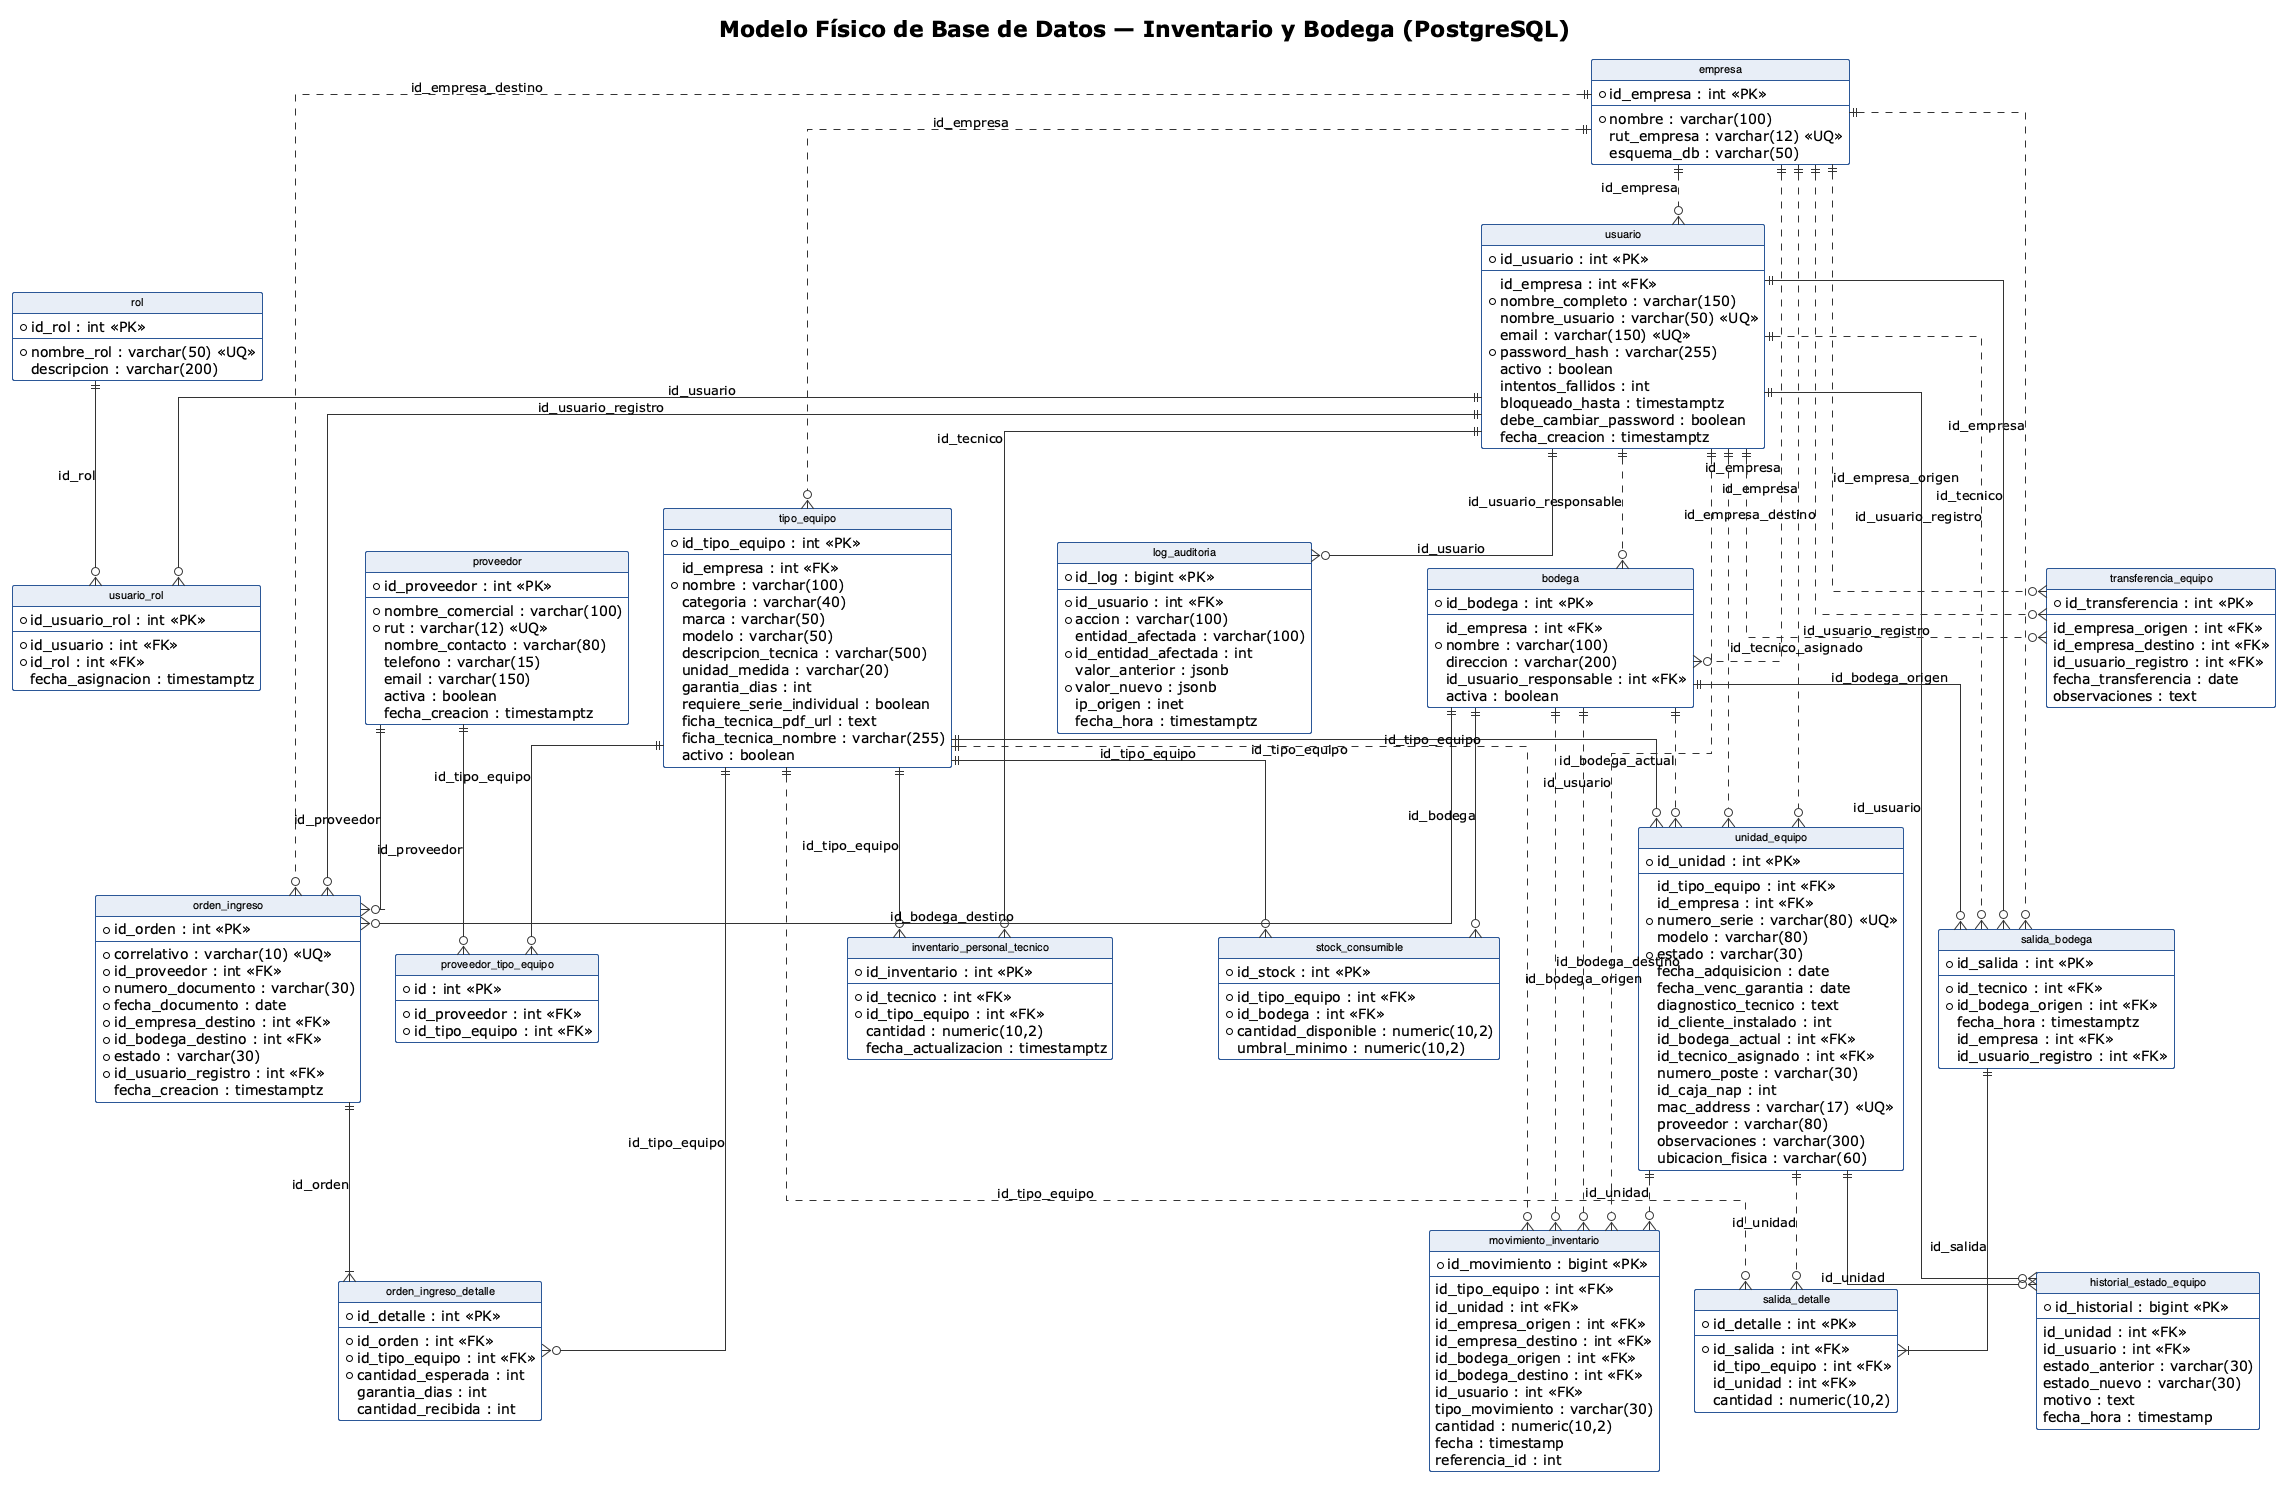

The diagram above was rendered by PlantUML. Its source (embedded in the PNG):
@startuml
!theme plain
hide circle
skinparam linetype ortho
skinparam shadowing false
skinparam roundcorner 4
skinparam classFontSize 11
skinparam classFontName "Helvetica,Arial,sans-serif"
skinparam arrowColor #333333
skinparam packageBackgroundColor transparent

skinparam class {
    BackgroundColor #FFFFFF
    BorderColor #2B5797
    HeaderBackgroundColor #E8EEF7
}

title Modelo Físico de Base de Datos — Inventario y Bodega (PostgreSQL)

entity "empresa" as empresa {
  * id_empresa : int <<PK>>
  --
  * nombre : varchar(100)
  rut_empresa : varchar(12) <<UQ>>
  esquema_db : varchar(50)
}

entity "rol" as rol {
  * id_rol : int <<PK>>
  --
  * nombre_rol : varchar(50) <<UQ>>
  descripcion : varchar(200)
}

entity "usuario" as usuario {
  * id_usuario : int <<PK>>
  --
  id_empresa : int <<FK>>
  * nombre_completo : varchar(150)
  nombre_usuario : varchar(50) <<UQ>>
  email : varchar(150) <<UQ>>
  * password_hash : varchar(255)
  activo : boolean
  intentos_fallidos : int
  bloqueado_hasta : timestamptz
  debe_cambiar_password : boolean
  fecha_creacion : timestamptz
}

entity "usuario_rol" as usuario_rol {
  * id_usuario_rol : int <<PK>>
  --
  * id_usuario : int <<FK>>
  * id_rol : int <<FK>>
  fecha_asignacion : timestamptz
}

entity "bodega" as bodega {
  * id_bodega : int <<PK>>
  --
  id_empresa : int <<FK>>
  * nombre : varchar(100)
  direccion : varchar(200)
  id_usuario_responsable : int <<FK>>
  activa : boolean
}

entity "tipo_equipo" as tipo_equipo {
  * id_tipo_equipo : int <<PK>>
  --
  id_empresa : int <<FK>>
  * nombre : varchar(100)
  categoria : varchar(40)
  marca : varchar(50)
  modelo : varchar(50)
  descripcion_tecnica : varchar(500)
  unidad_medida : varchar(20)
  garantia_dias : int
  requiere_serie_individual : boolean
  ficha_tecnica_pdf_url : text
  ficha_tecnica_nombre : varchar(255)
  activo : boolean
}

entity "unidad_equipo" as unidad_equipo {
  * id_unidad : int <<PK>>
  --
  id_tipo_equipo : int <<FK>>
  id_empresa : int <<FK>>
  * numero_serie : varchar(80) <<UQ>>
  modelo : varchar(80)
  * estado : varchar(30)
  fecha_adquisicion : date
  fecha_venc_garantia : date
  diagnostico_tecnico : text
  id_cliente_instalado : int
  id_bodega_actual : int <<FK>>
  id_tecnico_asignado : int <<FK>>
  numero_poste : varchar(30)
  id_caja_nap : int
  mac_address : varchar(17) <<UQ>>
  proveedor : varchar(80)
  observaciones : varchar(300)
  ubicacion_fisica : varchar(60)
}

entity "historial_estado_equipo" as historial_estado_equipo {
  * id_historial : bigint <<PK>>
  --
  id_unidad : int <<FK>>
  id_usuario : int <<FK>>
  estado_anterior : varchar(30)
  estado_nuevo : varchar(30)
  motivo : text
  fecha_hora : timestamp
}

entity "stock_consumible" as stock_consumible {
  * id_stock : int <<PK>>
  --
  * id_tipo_equipo : int <<FK>>
  * id_bodega : int <<FK>>
  * cantidad_disponible : numeric(10,2)
  umbral_minimo : numeric(10,2)
}

entity "transferencia_equipo" as transferencia_equipo {
  * id_transferencia : int <<PK>>
  --
  id_empresa_origen : int <<FK>>
  id_empresa_destino : int <<FK>>
  id_usuario_registro : int <<FK>>
  fecha_transferencia : date
  observaciones : text
}

entity "movimiento_inventario" as movimiento_inventario {
  * id_movimiento : bigint <<PK>>
  --
  id_tipo_equipo : int <<FK>>
  id_unidad : int <<FK>>
  id_empresa_origen : int <<FK>>
  id_empresa_destino : int <<FK>>
  id_bodega_origen : int <<FK>>
  id_bodega_destino : int <<FK>>
  id_usuario : int <<FK>>
  tipo_movimiento : varchar(30)
  cantidad : numeric(10,2)
  fecha : timestamp
  referencia_id : int
}

entity "log_auditoria" as log_auditoria {
  * id_log : bigint <<PK>>
  --
  * id_usuario : int <<FK>>
  * accion : varchar(100)
  entidad_afectada : varchar(100)
  * id_entidad_afectada : int
  valor_anterior : jsonb
  * valor_nuevo : jsonb
  ip_origen : inet
  fecha_hora : timestamptz
}

entity "proveedor" as proveedor {
  * id_proveedor : int <<PK>>
  --
  * nombre_comercial : varchar(100)
  * rut : varchar(12) <<UQ>>
  nombre_contacto : varchar(80)
  telefono : varchar(15)
  email : varchar(150)
  activa : boolean
  fecha_creacion : timestamptz
}

entity "proveedor_tipo_equipo" as proveedor_tipo_equipo {
  * id : int <<PK>>
  --
  * id_proveedor : int <<FK>>
  * id_tipo_equipo : int <<FK>>
}

entity "orden_ingreso" as orden_ingreso {
  * id_orden : int <<PK>>
  --
  * correlativo : varchar(10) <<UQ>>
  * id_proveedor : int <<FK>>
  * numero_documento : varchar(30)
  * fecha_documento : date
  * id_empresa_destino : int <<FK>>
  * id_bodega_destino : int <<FK>>
  * estado : varchar(30)
  * id_usuario_registro : int <<FK>>
  fecha_creacion : timestamptz
}

entity "orden_ingreso_detalle" as orden_ingreso_detalle {
  * id_detalle : int <<PK>>
  --
  * id_orden : int <<FK>>
  * id_tipo_equipo : int <<FK>>
  * cantidad_esperada : int
  garantia_dias : int
  cantidad_recibida : int
}

entity "salida_bodega" as salida_bodega {
  * id_salida : int <<PK>>
  --
  * id_tecnico : int <<FK>>
  * id_bodega_origen : int <<FK>>
  fecha_hora : timestamptz
  id_empresa : int <<FK>>
  id_usuario_registro : int <<FK>>
}

entity "salida_detalle" as salida_detalle {
  * id_detalle : int <<PK>>
  --
  * id_salida : int <<FK>>
  id_tipo_equipo : int <<FK>>
  id_unidad : int <<FK>>
  cantidad : numeric(10,2)
}

entity "inventario_personal_tecnico" as inventario_personal_tecnico {
  * id_inventario : int <<PK>>
  --
  * id_tecnico : int <<FK>>
  * id_tipo_equipo : int <<FK>>
  cantidad : numeric(10,2)
  fecha_actualizacion : timestamptz
}

' ==============================================================================
' RELACIONES / LLAVES FORÁNEAS (Crow's Foot)
' ==============================================================================
empresa ||..o{ usuario : "id_empresa"
empresa ||..o{ bodega : "id_empresa"
empresa ||..o{ tipo_equipo : "id_empresa"
empresa ||..o{ unidad_equipo : "id_empresa"
empresa ||..o{ orden_ingreso : "id_empresa_destino"
empresa ||..o{ salida_bodega : "id_empresa"

usuario ||--o{ usuario_rol : "id_usuario"
rol ||--o{ usuario_rol : "id_rol"

usuario ||..o{ bodega : "id_usuario_responsable"
usuario ||--o{ historial_estado_equipo : "id_usuario"
usuario ||..o{ unidad_equipo : "id_tecnico_asignado"
usuario ||--o{ log_auditoria : "id_usuario"
usuario ||--o{ orden_ingreso : "id_usuario_registro"
usuario ||--o{ salida_bodega : "id_tecnico"
usuario ||..o{ salida_bodega : "id_usuario_registro"
usuario ||--o{ inventario_personal_tecnico : "id_tecnico"

tipo_equipo ||--o{ unidad_equipo : "id_tipo_equipo"
tipo_equipo ||--o{ stock_consumible : "id_tipo_equipo"
tipo_equipo ||--o{ proveedor_tipo_equipo : "id_tipo_equipo"
tipo_equipo ||--o{ orden_ingreso_detalle : "id_tipo_equipo"
tipo_equipo ||..o{ salida_detalle : "id_tipo_equipo"
tipo_equipo ||--o{ inventario_personal_tecnico : "id_tipo_equipo"

bodega ||..o{ unidad_equipo : "id_bodega_actual"
bodega ||--o{ stock_consumible : "id_bodega"
bodega ||--o{ orden_ingreso : "id_bodega_destino"
bodega ||--o{ salida_bodega : "id_bodega_origen"

unidad_equipo ||--o{ historial_estado_equipo : "id_unidad"
unidad_equipo ||..o{ salida_detalle : "id_unidad"

proveedor ||--o{ proveedor_tipo_equipo : "id_proveedor"
proveedor ||--o{ orden_ingreso : "id_proveedor"

orden_ingreso ||--|{ orden_ingreso_detalle : "id_orden"
salida_bodega ||--|{ salida_detalle : "id_salida"

empresa ||..o{ transferencia_equipo : "id_empresa_origen"
empresa ||..o{ transferencia_equipo : "id_empresa_destino"
usuario ||..o{ transferencia_equipo : "id_usuario_registro"

tipo_equipo ||..o{ movimiento_inventario : "id_tipo_equipo"
unidad_equipo ||..o{ movimiento_inventario : "id_unidad"
bodega ||..o{ movimiento_inventario : "id_bodega_origen"
bodega ||..o{ movimiento_inventario : "id_bodega_destino"
usuario ||..o{ movimiento_inventario : "id_usuario"

@enduml